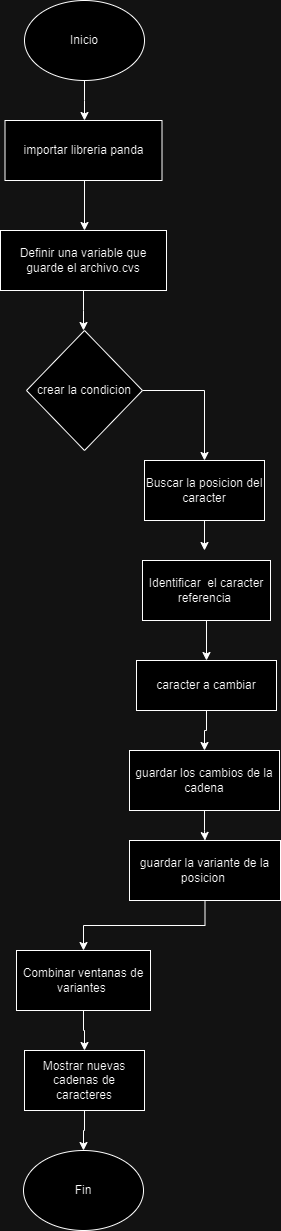

The diagram above was exported from draw.io. Its source (the exported page's mxGraphModel, read from the mxfile embedded in the PNG):
<mxGraphModel dx="1434" dy="780" grid="1" gridSize="10" guides="1" tooltips="1" connect="1" arrows="1" fold="1" page="1" pageScale="1" pageWidth="827" pageHeight="1169" math="0" shadow="0">
  <root>
    <mxCell id="0" />
    <mxCell id="1" parent="0" />
    <mxCell id="8cXbmeXtPbW_XNtCjIzC-3" style="edgeStyle=orthogonalEdgeStyle;rounded=0;orthogonalLoop=1;jettySize=auto;html=1;exitX=0.5;exitY=1;exitDx=0;exitDy=0;entryX=0.5;entryY=0;entryDx=0;entryDy=0;" parent="1" source="8cXbmeXtPbW_XNtCjIzC-1" edge="1">
      <mxGeometry relative="1" as="geometry">
        <mxPoint x="414" y="190" as="targetPoint" />
      </mxGeometry>
    </mxCell>
    <mxCell id="8cXbmeXtPbW_XNtCjIzC-1" value="Inicio" style="ellipse;whiteSpace=wrap;html=1;" parent="1" vertex="1">
      <mxGeometry x="354" y="70" width="120" height="80" as="geometry" />
    </mxCell>
    <mxCell id="8cXbmeXtPbW_XNtCjIzC-5" style="edgeStyle=orthogonalEdgeStyle;rounded=0;orthogonalLoop=1;jettySize=auto;html=1;exitX=0.5;exitY=1;exitDx=0;exitDy=0;entryX=0.5;entryY=0;entryDx=0;entryDy=0;" parent="1" edge="1">
      <mxGeometry relative="1" as="geometry">
        <mxPoint x="414" y="250" as="sourcePoint" />
        <mxPoint x="414" y="300" as="targetPoint" />
      </mxGeometry>
    </mxCell>
    <mxCell id="8cXbmeXtPbW_XNtCjIzC-6" value="importar libreria panda" style="rounded=0;whiteSpace=wrap;html=1;" parent="1" vertex="1">
      <mxGeometry x="334.5" y="190" width="157" height="60" as="geometry" />
    </mxCell>
    <mxCell id="8cXbmeXtPbW_XNtCjIzC-10" style="edgeStyle=orthogonalEdgeStyle;rounded=0;orthogonalLoop=1;jettySize=auto;html=1;exitX=0.5;exitY=1;exitDx=0;exitDy=0;" parent="1" source="8cXbmeXtPbW_XNtCjIzC-8" edge="1">
      <mxGeometry relative="1" as="geometry">
        <mxPoint x="413" y="400" as="targetPoint" />
      </mxGeometry>
    </mxCell>
    <mxCell id="8cXbmeXtPbW_XNtCjIzC-8" value="Definir una variable que guarde el archivo.cvs" style="rounded=0;whiteSpace=wrap;html=1;" parent="1" vertex="1">
      <mxGeometry x="330" y="300" width="166" height="60" as="geometry" />
    </mxCell>
    <mxCell id="8cXbmeXtPbW_XNtCjIzC-15" style="edgeStyle=orthogonalEdgeStyle;rounded=0;orthogonalLoop=1;jettySize=auto;html=1;exitX=1;exitY=0.5;exitDx=0;exitDy=0;entryX=0.5;entryY=0;entryDx=0;entryDy=0;" parent="1" source="8cXbmeXtPbW_XNtCjIzC-11" target="8cXbmeXtPbW_XNtCjIzC-12" edge="1">
      <mxGeometry relative="1" as="geometry" />
    </mxCell>
    <mxCell id="8cXbmeXtPbW_XNtCjIzC-11" value="crear la condicion" style="rhombus;whiteSpace=wrap;html=1;" parent="1" vertex="1">
      <mxGeometry x="356" y="400" width="116" height="120" as="geometry" />
    </mxCell>
    <mxCell id="8cXbmeXtPbW_XNtCjIzC-16" style="edgeStyle=orthogonalEdgeStyle;rounded=0;orthogonalLoop=1;jettySize=auto;html=1;exitX=0.5;exitY=1;exitDx=0;exitDy=0;" parent="1" source="8cXbmeXtPbW_XNtCjIzC-12" edge="1">
      <mxGeometry relative="1" as="geometry">
        <mxPoint x="534" y="620" as="targetPoint" />
      </mxGeometry>
    </mxCell>
    <mxCell id="8cXbmeXtPbW_XNtCjIzC-12" value="Buscar la posicion del caracter" style="rounded=0;whiteSpace=wrap;html=1;" parent="1" vertex="1">
      <mxGeometry x="474" y="530" width="120" height="60" as="geometry" />
    </mxCell>
    <mxCell id="8cXbmeXtPbW_XNtCjIzC-17" style="edgeStyle=orthogonalEdgeStyle;rounded=0;orthogonalLoop=1;jettySize=auto;html=1;exitX=0.5;exitY=1;exitDx=0;exitDy=0;entryX=0.5;entryY=0;entryDx=0;entryDy=0;" parent="1" source="8cXbmeXtPbW_XNtCjIzC-13" target="8cXbmeXtPbW_XNtCjIzC-14" edge="1">
      <mxGeometry relative="1" as="geometry" />
    </mxCell>
    <mxCell id="8cXbmeXtPbW_XNtCjIzC-13" value="Identificar&amp;nbsp; el caracter referencia&amp;nbsp;" style="rounded=0;whiteSpace=wrap;html=1;" parent="1" vertex="1">
      <mxGeometry x="472" y="630" width="128" height="60" as="geometry" />
    </mxCell>
    <mxCell id="8cXbmeXtPbW_XNtCjIzC-19" style="edgeStyle=orthogonalEdgeStyle;rounded=0;orthogonalLoop=1;jettySize=auto;html=1;exitX=0.5;exitY=1;exitDx=0;exitDy=0;entryX=0.5;entryY=0;entryDx=0;entryDy=0;" parent="1" source="8cXbmeXtPbW_XNtCjIzC-14" target="8cXbmeXtPbW_XNtCjIzC-18" edge="1">
      <mxGeometry relative="1" as="geometry" />
    </mxCell>
    <mxCell id="8cXbmeXtPbW_XNtCjIzC-14" value="caracter a cambiar" style="rounded=0;whiteSpace=wrap;html=1;" parent="1" vertex="1">
      <mxGeometry x="466" y="730" width="140" height="50" as="geometry" />
    </mxCell>
    <mxCell id="8cXbmeXtPbW_XNtCjIzC-21" style="edgeStyle=orthogonalEdgeStyle;rounded=0;orthogonalLoop=1;jettySize=auto;html=1;exitX=0.5;exitY=1;exitDx=0;exitDy=0;" parent="1" source="8cXbmeXtPbW_XNtCjIzC-18" target="8cXbmeXtPbW_XNtCjIzC-20" edge="1">
      <mxGeometry relative="1" as="geometry" />
    </mxCell>
    <mxCell id="8cXbmeXtPbW_XNtCjIzC-18" value="guardar los cambios de la cadena" style="rounded=0;whiteSpace=wrap;html=1;" parent="1" vertex="1">
      <mxGeometry x="459" y="820" width="150" height="60" as="geometry" />
    </mxCell>
    <mxCell id="8cXbmeXtPbW_XNtCjIzC-23" style="edgeStyle=orthogonalEdgeStyle;rounded=0;orthogonalLoop=1;jettySize=auto;html=1;exitX=0.5;exitY=1;exitDx=0;exitDy=0;" parent="1" source="8cXbmeXtPbW_XNtCjIzC-20" target="8cXbmeXtPbW_XNtCjIzC-22" edge="1">
      <mxGeometry relative="1" as="geometry" />
    </mxCell>
    <mxCell id="8cXbmeXtPbW_XNtCjIzC-20" value="guardar la variante de la posicion&amp;nbsp;" style="rounded=0;whiteSpace=wrap;html=1;" parent="1" vertex="1">
      <mxGeometry x="459" y="910" width="151" height="60" as="geometry" />
    </mxCell>
    <mxCell id="8cXbmeXtPbW_XNtCjIzC-25" style="edgeStyle=orthogonalEdgeStyle;rounded=0;orthogonalLoop=1;jettySize=auto;html=1;exitX=0.5;exitY=1;exitDx=0;exitDy=0;entryX=0.5;entryY=0;entryDx=0;entryDy=0;" parent="1" source="8cXbmeXtPbW_XNtCjIzC-22" target="8cXbmeXtPbW_XNtCjIzC-24" edge="1">
      <mxGeometry relative="1" as="geometry" />
    </mxCell>
    <mxCell id="8cXbmeXtPbW_XNtCjIzC-22" value="Combinar ventanas de variantes&amp;nbsp;" style="rounded=0;whiteSpace=wrap;html=1;" parent="1" vertex="1">
      <mxGeometry x="346" y="1020" width="134" height="60" as="geometry" />
    </mxCell>
    <mxCell id="8cXbmeXtPbW_XNtCjIzC-27" style="edgeStyle=orthogonalEdgeStyle;rounded=0;orthogonalLoop=1;jettySize=auto;html=1;exitX=0.5;exitY=1;exitDx=0;exitDy=0;entryX=0.5;entryY=0;entryDx=0;entryDy=0;" parent="1" source="8cXbmeXtPbW_XNtCjIzC-24" target="8cXbmeXtPbW_XNtCjIzC-26" edge="1">
      <mxGeometry relative="1" as="geometry" />
    </mxCell>
    <mxCell id="8cXbmeXtPbW_XNtCjIzC-24" value="Mostrar nuevas cadenas de caracteres" style="rounded=0;whiteSpace=wrap;html=1;" parent="1" vertex="1">
      <mxGeometry x="354" y="1120" width="120" height="60" as="geometry" />
    </mxCell>
    <mxCell id="8cXbmeXtPbW_XNtCjIzC-26" value="Fin" style="ellipse;whiteSpace=wrap;html=1;" parent="1" vertex="1">
      <mxGeometry x="353" y="1220" width="120" height="80" as="geometry" />
    </mxCell>
  </root>
</mxGraphModel>